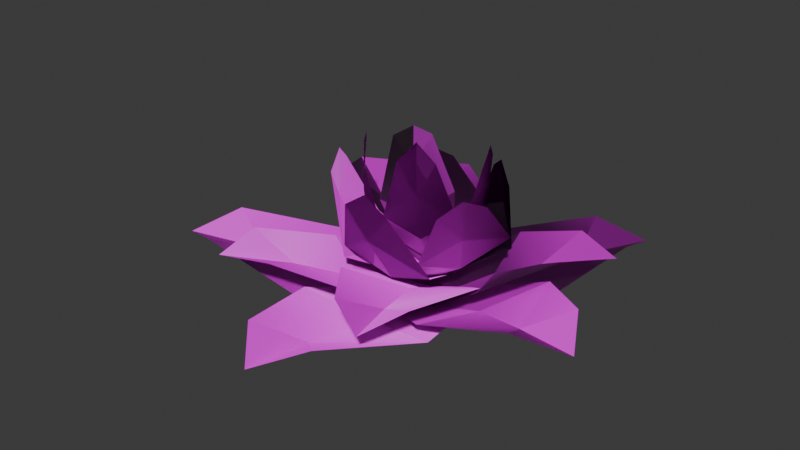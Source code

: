 # Source: SM_Env_Flower_03.blend  (saved by Blender 4.5.88; exported with 4.5.12 LTS)
import bpy
from mathutils import Matrix  # noqa: F401  (used for matrix-valued properties, if any)

bpy.ops.wm.read_factory_settings(use_empty=True)
scene = bpy.context.scene
scene.name = 'Scene'

# ---- collections
col_sm_env_flower_03 = bpy.data.collections.new('SM_Env_Flower_03'); scene.collection.children.link(col_sm_env_flower_03)

# ---- images (referenced by path relative to the original .blend; pixels are not part of the script)
import os
ASSET_DIR = os.environ.get("B2B_ASSET_DIR", "")  # directory of the original .blend (textures are referenced by path, not embedded)
HERE = os.path.dirname(os.path.abspath(__file__))  # packed textures are extracted next to this script under _unpacked/

def load_image(name, relpath, width, height, colorspace="sRGB"):
    """Load a texture the original file referenced (path relative to the .blend, or extracted next to this script)."""
    p = next((c for c in (os.path.join(HERE, relpath), os.path.join(ASSET_DIR, relpath)) if relpath and os.path.exists(c)), "")
    if p:
        img = bpy.data.images.load(p, check_existing=True)
        img.name = name
    else:  # same state as the original file: an image datablock whose file is absent (Cycles renders it pink)
        img = bpy.data.images.new(name, width, height)
        img.source = "FILE"
        img.filepath = "//" + (relpath or name)
    img.colorspace_settings.name = colorspace
    return img
img_file3514 = load_image('file3514', 'Bake_01_HandCut_07.png', 1024, 1024, 'sRGB')
img_file275 = load_image('file275', 'file275', 1024, 1024, 'Non-Color')

# ---- materials (node trees are filled in below, after node groups)
mat_leaf18 = bpy.data.materials.new('Leaf18')
mat_leaf18.diffuse_color = (1.0, 1.0, 1.0, 1.0)
mat_leaf18.roughness = 0.5528

# ---- material node trees
mat_leaf18.use_nodes = True; mat_leaf18.node_tree.nodes.clear()
_N = mat_leaf18.node_tree.nodes; _L = mat_leaf18.node_tree.links
n0 = _N.new('ShaderNodeBsdfPrincipled'); n0.name = 'Principled BSDF'; n0.location = (-200, 100)
n0.inputs[2].default_value = 0.5528
n0.inputs[27].default_value = (0.0, 0.0, 0.0, 1.0)
n0.inputs[28].default_value = 1.0
n1 = _N.new('ShaderNodeOutputMaterial'); n1.name = 'Material Output'; n1.location = (200, 100)
n2 = _N.new('ShaderNodeNormalMap'); n2.name = 'Normal Map'; n2.location = (-600, -600)
n2.label = 'Normal/Map'
n3 = _N.new('ShaderNodeTexImage'); n3.name = 'Image Texture'; n3.location = (-600, 300)
n3.image = img_file3514
n4 = _N.new('ShaderNodeTexImage'); n4.name = 'Image Texture.001'; n4.location = (-900, -1200)
n4.image = img_file275
_L.new(n0.outputs[0], n1.inputs[0])
_L.new(n2.outputs[0], n0.inputs[5])
_L.new(n3.outputs[0], n0.inputs[0])
_L.new(n4.outputs[0], n2.inputs[1])
n1.is_active_output = True

# ---- world
world_world = bpy.data.worlds.new('World'); scene.world = world_world
world_world.use_nodes = True; world_world.node_tree.nodes.clear()
_N = world_world.node_tree.nodes; _L = world_world.node_tree.links
n0 = _N.new('ShaderNodeOutputWorld'); n0.name = 'World Output'; n0.location = (200, 100)
n1 = _N.new('ShaderNodeBackground'); n1.name = 'Background'; n1.location = (-200, 100)
n1.inputs[0].default_value = (0.05088, 0.05088, 0.05088, 1.0)
_L.new(n1.outputs[0], n0.inputs[0])
n0.is_active_output = True
world_world.color = (0.05088, 0.05088, 0.05088)
world_world.sun_shadow_jitter_overblur = 0.0

# ---- meshes
me_mesh = bpy.data.meshes.new('Mesh')
me_mesh.from_pydata([(-0.0684, 0.05442, 0.02028), (-0.01109, -0.08667, 0.02028), (-0.3572, -0.1472, 0.06582), (3.617e-05, 3.723e-05, 1.776e-06), (-0.186, 0.04764, 0.04512), (-0.125, -0.05075, 0.02666), (-0.1001, -0.1638, 0.04512), (-0.3233, -0.07222, 0.08895), (-0.2468, -0.1022, 0.0544), (-0.2809, -0.1777, 0.08893), (0.00659, 0.07573, 0.0393), (-0.06205, -0.04406, 0.04104), (-0.2442, 0.125, 0.1319), (-0.0007053, -0.0001392, 0.01373), (-0.04678, 0.1418, 0.08795), (-0.0897, 0.0495, 0.06762), (-0.1464, -0.03315, 0.0907), (-0.17, 0.1419, 0.1404), (-0.1554, 0.0757, 0.1054), (-0.2204, 0.05346, 0.1417), (-0.07624, 0.01243, 0.0371), (0.03721, -0.06607, 0.04181), (-0.176, -0.2482, 0.1291), (0.0003911, 7.568e-05, 0.01377), (-0.1529, -0.03819, 0.08289), (-0.06256, -0.08797, 0.06473), (0.01383, -0.1534, 0.08933), (-0.1857, -0.1712, 0.1382), (-0.1202, -0.1594, 0.09768), (-0.1007, -0.2271, 0.1327), (0.01048, -0.08273, 0.02918), (0.05752, 0.06208, 0.02685), (0.3103, -0.1076, 0.09711), (2.882e-05, 4.272e-06, 1.11e-06), (0.0939, -0.1481, 0.07575), (0.1156, -0.03681, 0.0527), (0.1638, 0.06725, 0.0723), (0.2351, -0.1423, 0.1171), (0.2077, -0.07419, 0.07953), (0.2699, -0.03447, 0.1154), (0.04219, 0.07074, 0.03107), (-0.08696, -0.008815, 0.02027), (-0.1981, 0.2763, 0.08436), (1.506e-05, 4.517e-05, 6.66e-07), (0.01561, 0.1765, 0.07323), (-0.07065, 0.1049, 0.04471), (-0.1768, 0.05758, 0.05721), (-0.1222, 0.2567, 0.1084), (-0.1394, 0.1886, 0.06868), (-0.2178, 0.1968, 0.1003), (0.04783, -0.05548, 0.04383), (0.00614, 0.07612, 0.041), (0.261, 0.07385, 0.1407), (-0.000634, 0.0002808, 0.01372), (0.129, -0.06178, 0.09872), (0.09182, 0.03158, 0.07463), (0.06804, 0.1313, 0.09466), (0.2174, 0.008623, 0.148), (0.1612, 0.04515, 0.1092), (0.1869, 0.106, 0.146), (-0.07614, -0.04045, 0.02329), (0.07614, -0.04045, 0.02329), (-0.005103, -0.3651, 0.07522), (-3.052e-06, 3.479e-05, -2.66e-07), (-0.1138, -0.1484, 0.0562), (-0.0001037, -0.131, 0.03656), (0.1137, -0.1484, 0.0562), (-0.06284, -0.3029, 0.09482), (-0.005403, -0.2506, 0.05791), (0.05075, -0.3029, 0.09482), (-0.05107, -0.05339, 0.06097), (0.07534, -0.001638, 0.06063), (0.0973, -0.2708, 0.1188), (0.0001924, 0.0005658, 0.0334), (-0.05046, -0.1378, 0.1078), (0.03807, -0.09256, 0.08571), (0.1339, -0.06233, 0.108), (0.02835, -0.2351, 0.1309), (0.05917, -0.1724, 0.09811), (0.122, -0.1971, 0.1308), (0.08424, -0.01149, 0.02599), (-0.03834, 0.07858, 0.02024), (0.2009, 0.2823, 0.06284), (-5.803e-10, 2.25e-17, 2.98e-10), (0.177, 0.05432, 0.05987), (0.07578, 0.1066, 0.03606), (-0.006296, 0.1888, 0.05131), (0.2095, 0.2014, 0.08842), (0.1345, 0.1913, 0.05269), (0.1176, 0.2684, 0.08414), (-0.04683, 0.03731, 0.08094), (-0.007561, -0.05936, 0.08094), (-0.1339, -0.04492, 0.2345), (6.302e-05, 4.822e-05, 0.04827), (-0.1269, 0.03287, 0.1054), (-0.08496, -0.03456, 0.07542), (-0.06774, -0.1119, 0.1061), (-0.1506, -0.01228, 0.2058), (-0.1306, -0.05167, 0.1632), (-0.1168, -0.08212, 0.2142), (0.005527, 0.04447, 0.09976), (-0.03491, -0.02705, 0.1029), (-0.07553, 0.05214, 0.2537), (0.0002346, -0.0003162, 0.06076), (-0.01951, 0.08183, 0.1527), (-0.05017, 0.03017, 0.1225), (-0.07792, -0.02217, 0.1604), (-0.05884, 0.07504, 0.2373), (-0.0659, 0.03962, 0.194), (-0.09057, 0.02369, 0.2435), (-0.05389, 0.006311, 0.0938), (0.02377, -0.04753, 0.09877), (-0.05802, -0.07062, 0.2875), (-0.0003729, -0.0007953, 0.06077), (-0.1041, -0.02321, 0.1403), (-0.04745, -0.06375, 0.1098), (0.007619, -0.1056, 0.1437), (-0.08227, -0.04965, 0.2619), (-0.06371, -0.07234, 0.1995), (-0.03604, -0.1006, 0.2493), (0.007218, -0.05666, 0.0891), (0.03945, 0.04256, 0.08696), (0.09384, -0.05206, 0.2207), (5.798e-05, 2.564e-05, 0.04827), (0.0565, -0.101, 0.1308), (0.07315, -0.02566, 0.1004), (0.1089, 0.04552, 0.1326), (0.07454, -0.08413, 0.1998), (0.09107, -0.04632, 0.1592), (0.1054, -0.01283, 0.2023), (0.02895, 0.04849, 0.09083), (-0.05954, -0.006017, 0.08093), (-0.08768, 0.1143, 0.1959), (4.856e-05, 5.371e-05, 0.04827), (0.01272, 0.1179, 0.1294), (-0.04612, 0.06931, 0.09021), (-0.1195, 0.03777, 0.1139), (-0.05207, 0.1196, 0.1891), (-0.07622, 0.1001, 0.1421), (-0.1219, 0.08867, 0.1769), (0.03365, -0.03268, 0.1011), (0.004793, 0.04901, 0.09762), (0.07614, 0.03253, 0.2703), (0.0004977, 0.000622, 0.06073), (0.07956, -0.03542, 0.1565), (0.05838, 0.02409, 0.1207), (0.03784, 0.08438, 0.1498), (0.08599, 0.0001135, 0.2462), (0.07021, 0.02665, 0.1943), (0.06193, 0.05937, 0.2433), (-0.05213, -0.0277, 0.0837), (0.05221, -0.0277, 0.0837), (-0.01165, -0.1301, 0.2271), (3.615e-05, 4.639e-05, 0.04827), (-0.07822, -0.0992, 0.1171), (-0.0003292, -0.08775, 0.08681), (0.07771, -0.1, 0.1174), (-0.04915, -0.1275, 0.2011), (-0.008209, -0.1291, 0.1579), (0.0286, -0.1296, 0.2033), (-0.02711, -0.03426, 0.1129), (0.03849, -0.0005688, 0.121), (0.01342, -0.05119, 0.2842), (-0.001233, -0.001609, 0.0787), (-0.03014, -0.07028, 0.1655), (0.01807, -0.04586, 0.137), (0.06764, -0.02524, 0.1719), (-0.01, -0.06449, 0.2542), (0.01597, -0.05396, 0.2044), (0.03962, -0.04138, 0.2556), (0.05776, -0.007852, 0.08618), (-0.02623, 0.05386, 0.0809), (0.06241, 0.0805, 0.2285), (3.824e-05, 2.259e-05, 0.04827), (0.1186, 0.03317, 0.1234), (0.04939, 0.06907, 0.09141), (-0.006622, 0.1257, 0.1182), (0.09179, 0.05975, 0.202), (0.06385, 0.08772, 0.1597), (0.03069, 0.1083, 0.2024)], [], [(3, 0, 4, 5), (6, 1, 3, 5), (4, 7, 8, 5), (8, 9, 6, 5), (7, 2, 8), (9, 8, 2), (13, 10, 14, 15), (16, 11, 13, 15), (14, 17, 18, 15), (18, 19, 16, 15), (17, 12, 18), (19, 18, 12), (23, 20, 24, 25), (26, 21, 23, 25), (24, 27, 28, 25), (28, 29, 26, 25), (27, 22, 28), (29, 28, 22), (33, 30, 34, 35), (36, 31, 33, 35), (34, 37, 38, 35), (38, 39, 36, 35), (37, 32, 38), (39, 38, 32), (43, 40, 44, 45), (46, 41, 43, 45), (44, 47, 48, 45), (48, 49, 46, 45), (47, 42, 48), (49, 48, 42), (53, 50, 54, 55), (56, 51, 53, 55), (54, 57, 58, 55), (58, 59, 56, 55), (57, 52, 58), (59, 58, 52), (63, 60, 64, 65), (66, 61, 63, 65), (64, 67, 68, 65), (68, 69, 66, 65), (67, 62, 68), (69, 68, 62), (73, 70, 74, 75), (76, 71, 73, 75), (74, 77, 78, 75), (78, 79, 76, 75), (77, 72, 78), (79, 78, 72), (83, 80, 84, 85), (86, 81, 83, 85), (84, 87, 88, 85), (88, 89, 86, 85), (87, 82, 88), (89, 88, 82), (93, 90, 94, 95), (96, 91, 93, 95), (94, 97, 98, 95), (98, 99, 96, 95), (97, 92, 98), (99, 98, 92), (103, 100, 104, 105), (106, 101, 103, 105), (104, 107, 108, 105), (108, 109, 106, 105), (107, 102, 108), (109, 108, 102), (113, 110, 114, 115), (116, 111, 113, 115), (114, 117, 118, 115), (118, 119, 116, 115), (117, 112, 118), (119, 118, 112), (123, 120, 124, 125), (126, 121, 123, 125), (124, 127, 128, 125), (128, 129, 126, 125), (127, 122, 128), (129, 128, 122), (133, 130, 134, 135), (136, 131, 133, 135), (134, 137, 138, 135), (138, 139, 136, 135), (137, 132, 138), (139, 138, 132), (143, 140, 144, 145), (146, 141, 143, 145), (144, 147, 148, 145), (148, 149, 146, 145), (147, 142, 148), (149, 148, 142), (153, 150, 154, 155), (156, 151, 153, 155), (154, 157, 158, 155), (158, 159, 156, 155), (157, 152, 158), (159, 158, 152), (163, 160, 164, 165), (166, 161, 163, 165), (164, 167, 168, 165), (168, 169, 166, 165), (167, 162, 168), (169, 168, 162), (173, 170, 174, 175), (176, 171, 173, 175), (174, 177, 178, 175), (178, 179, 176, 175), (177, 172, 178), (179, 178, 172)])
me_mesh.polygons.foreach_set('use_smooth', [True] * 108)
_k = set([(0, 3), (0, 4), (1, 3), (1, 6), (2, 7), (2, 8), (2, 9), (3, 5), (4, 5), (4, 7), (5, 6), (5, 8), (6, 9), (7, 8), (8, 9), (10, 13), (10, 14), (11, 13), (11, 16), (12, 17), (12, 18), (12, 19), (13, 15), (14, 15), (14, 17), (15, 16), (15, 18), (16, 19), (17, 18), (18, 19), (20, 23), (20, 24), (21, 23), (21, 26), (22, 27), (22, 28), (22, 29), (23, 25), (24, 25), (24, 27), (25, 26), (25, 28), (26, 29), (27, 28), (28, 29), (30, 33), (30, 34), (31, 33), (31, 36), (32, 37), (32, 38), (32, 39), (33, 35), (34, 35), (34, 37), (35, 36), (35, 38), (36, 39), (37, 38), (38, 39), (40, 43), (40, 44), (41, 43), (41, 46), (42, 47), (42, 48), (42, 49), (43, 45), (44, 45), (44, 47), (45, 46), (45, 48), (46, 49), (47, 48), (48, 49), (50, 53), (50, 54), (51, 53), (51, 56), (52, 57), (52, 58), (52, 59), (53, 55), (54, 55), (54, 57), (55, 56), (55, 58), (56, 59), (57, 58), (58, 59), (60, 63), (60, 64), (61, 63), (61, 66), (62, 67), (62, 68), (62, 69), (63, 65), (64, 65), (64, 67), (65, 66), (65, 68), (66, 69), (67, 68), (68, 69), (70, 73), (70, 74), (71, 73), (71, 76), (72, 77), (72, 78), (72, 79), (73, 75), (74, 75), (74, 77), (75, 76), (75, 78), (76, 79), (77, 78), (78, 79), (80, 83), (80, 84), (81, 83), (81, 86), (82, 87), (82, 88), (82, 89), (83, 85), (84, 85), (84, 87), (85, 86), (85, 88), (86, 89), (87, 88), (88, 89), (90, 93), (90, 94), (91, 93), (91, 96), (92, 97), (92, 98), (92, 99), (93, 95), (94, 95), (94, 97), (95, 96), (95, 98), (96, 99), (97, 98), (98, 99), (100, 103), (100, 104), (101, 103), (101, 106), (102, 107), (102, 108), (102, 109), (103, 105), (104, 105), (104, 107), (105, 106), (105, 108), (106, 109), (107, 108), (108, 109), (110, 113), (110, 114), (111, 113), (111, 116), (112, 117), (112, 118), (112, 119), (113, 115), (114, 115), (114, 117), (115, 116), (115, 118), (116, 119), (117, 118), (118, 119), (120, 123), (120, 124), (121, 123), (121, 126), (122, 127), (122, 128), (122, 129), (123, 125), (124, 125), (124, 127), (125, 126), (125, 128), (126, 129), (127, 128), (128, 129), (130, 133), (130, 134), (131, 133), (131, 136), (132, 137), (132, 138), (132, 139), (133, 135), (134, 135), (134, 137), (135, 136), (135, 138), (136, 139), (137, 138), (138, 139), (140, 143), (140, 144), (141, 143), (141, 146), (142, 147), (142, 148), (142, 149), (143, 145), (144, 145), (144, 147), (145, 146), (145, 148), (146, 149), (147, 148), (148, 149), (150, 153), (150, 154), (151, 153), (151, 156), (152, 157), (152, 158), (152, 159), (153, 155), (154, 155), (154, 157), (155, 156), (155, 158), (156, 159), (157, 158), (158, 159), (160, 163), (160, 164), (161, 163), (161, 166), (162, 167), (162, 168), (162, 169), (163, 165), (164, 165), (164, 167), (165, 166), (165, 168), (166, 169), (167, 168), (168, 169), (170, 173), (170, 174), (171, 173), (171, 176), (172, 177), (172, 178), (172, 179), (173, 175), (174, 175), (174, 177), (175, 176), (175, 178), (176, 179), (177, 178), (178, 179)])
me_mesh.attributes.new('sharp_edge', 'BOOLEAN', 'EDGE').data.foreach_set('value', [ (min(e.vertices), max(e.vertices)) in _k for e in me_mesh.edges])
_uv = me_mesh.uv_layers.new(name='map1')
_uv.uv.foreach_set('vector', [0.5, 0.9544, 0.4168, 0.902, 0.3598, 0.6791, 0.5, 0.753, 0.6402, 0.6791, 0.5832, 0.902, 0.5, 0.9544, 0.5, 0.753, 0.3598, 0.6791, 0.3811, 0.1883, 0.5, 0.1804, 0.5, 0.753, 0.5, 0.1804, 0.6189, 0.1883, 0.6402, 0.6791, 0.5, 0.753, 0.3811, 0.1883, 0.5, 0.02676, 0.5, 0.1804, 0.6189, 0.1883, 0.5, 0.1804, 0.5, 0.02676, 0.5, 0.9544, 0.4168, 0.902, 0.3598, 0.6791, 0.5, 0.753, 0.6402, 0.6791, 0.5832, 0.902, 0.5, 0.9544, 0.5, 0.753, 0.3598, 0.6791, 0.3811, 0.1883, 0.5, 0.1804, 0.5, 0.753, 0.5, 0.1804, 0.6189, 0.1883, 0.6402, 0.6791, 0.5, 0.753, 0.3811, 0.1883, 0.5, 0.02676, 0.5, 0.1804, 0.6189, 0.1883, 0.5, 0.1804, 0.5, 0.02676, 0.5, 0.9544, 0.4168, 0.902, 0.3598, 0.6791, 0.5, 0.753, 0.6402, 0.6791, 0.5832, 0.902, 0.5, 0.9544, 0.5, 0.753, 0.3598, 0.6791, 0.3811, 0.1883, 0.5, 0.1804, 0.5, 0.753, 0.5, 0.1804, 0.6189, 0.1883, 0.6402, 0.6791, 0.5, 0.753, 0.3811, 0.1883, 0.5, 0.02676, 0.5, 0.1804, 0.6189, 0.1883, 0.5, 0.1804, 0.5, 0.02676, 0.5, 0.9544, 0.4168, 0.902, 0.3598, 0.6791, 0.5, 0.753, 0.6402, 0.6791, 0.5832, 0.902, 0.5, 0.9544, 0.5, 0.753, 0.3598, 0.6791, 0.3811, 0.1883, 0.5, 0.1804, 0.5, 0.753, 0.5, 0.1804, 0.6189, 0.1883, 0.6402, 0.6791, 0.5, 0.753, 0.3811, 0.1883, 0.5, 0.02676, 0.5, 0.1804, 0.6189, 0.1883, 0.5, 0.1804, 0.5, 0.02676, 0.5, 0.9544, 0.4168, 0.902, 0.3598, 0.6791, 0.5, 0.753, 0.6402, 0.6791, 0.5832, 0.902, 0.5, 0.9544, 0.5, 0.753, 0.3598, 0.6791, 0.3811, 0.1883, 0.5, 0.1804, 0.5, 0.753, 0.5, 0.1804, 0.6189, 0.1883, 0.6402, 0.6791, 0.5, 0.753, 0.3811, 0.1883, 0.5, 0.02676, 0.5, 0.1804, 0.6189, 0.1883, 0.5, 0.1804, 0.5, 0.02676, 0.5, 0.9544, 0.4168, 0.902, 0.3598, 0.6791, 0.5, 0.753, 0.6402, 0.6791, 0.5832, 0.902, 0.5, 0.9544, 0.5, 0.753, 0.3598, 0.6791, 0.3811, 0.1883, 0.5, 0.1804, 0.5, 0.753, 0.5, 0.1804, 0.6189, 0.1883, 0.6402, 0.6791, 0.5, 0.753, 0.3811, 0.1883, 0.5, 0.02676, 0.5, 0.1804, 0.6189, 0.1883, 0.5, 0.1804, 0.5, 0.02676, 0.5, 0.9544, 0.4168, 0.902, 0.3598, 0.6791, 0.5, 0.753, 0.6402, 0.6791, 0.5832, 0.902, 0.5, 0.9544, 0.5, 0.753, 0.3598, 0.6791, 0.3811, 0.1883, 0.5, 0.1804, 0.5, 0.753, 0.5, 0.1804, 0.6189, 0.1883, 0.6402, 0.6791, 0.5, 0.753, 0.3811, 0.1883, 0.5, 0.02676, 0.5, 0.1804, 0.6189, 0.1883, 0.5, 0.1804, 0.5, 0.02676, 0.5, 0.9544, 0.4168, 0.902, 0.3598, 0.6791, 0.5, 0.753, 0.6402, 0.6791, 0.5832, 0.902, 0.5, 0.9544, 0.5, 0.753, 0.3598, 0.6791, 0.3811, 0.1883, 0.5, 0.1804, 0.5, 0.753, 0.5, 0.1804, 0.6189, 0.1883, 0.6402, 0.6791, 0.5, 0.753, 0.3811, 0.1883, 0.5, 0.02676, 0.5, 0.1804, 0.6189, 0.1883, 0.5, 0.1804, 0.5, 0.02676, 0.5, 0.9544, 0.4168, 0.902, 0.3598, 0.6791, 0.5, 0.753, 0.6402, 0.6791, 0.5832, 0.902, 0.5, 0.9544, 0.5, 0.753, 0.3598, 0.6791, 0.3811, 0.1883, 0.5, 0.1804, 0.5, 0.753, 0.5, 0.1804, 0.6189, 0.1883, 0.6402, 0.6791, 0.5, 0.753, 0.3811, 0.1883, 0.5, 0.02676, 0.5, 0.1804, 0.6189, 0.1883, 0.5, 0.1804, 0.5, 0.02676, 0.5, 0.9544, 0.4168, 0.902, 0.3598, 0.6791, 0.5, 0.753, 0.6402, 0.6791, 0.5832, 0.902, 0.5, 0.9544, 0.5, 0.753, 0.3598, 0.6791, 0.3811, 0.1883, 0.5, 0.1804, 0.5, 0.753, 0.5, 0.1804, 0.6189, 0.1883, 0.6402, 0.6791, 0.5, 0.753, 0.3811, 0.1883, 0.5, 0.02676, 0.5, 0.1804, 0.6189, 0.1883, 0.5, 0.1804, 0.5, 0.02676, 0.5, 0.9544, 0.4168, 0.902, 0.3598, 0.6791, 0.5, 0.753, 0.6402, 0.6791, 0.5832, 0.902, 0.5, 0.9544, 0.5, 0.753, 0.3598, 0.6791, 0.3811, 0.1883, 0.5, 0.1804, 0.5, 0.753, 0.5, 0.1804, 0.6189, 0.1883, 0.6402, 0.6791, 0.5, 0.753, 0.3811, 0.1883, 0.5, 0.02676, 0.5, 0.1804, 0.6189, 0.1883, 0.5, 0.1804, 0.5, 0.02676, 0.5, 0.9544, 0.4168, 0.902, 0.3598, 0.6791, 0.5, 0.753, 0.6402, 0.6791, 0.5832, 0.902, 0.5, 0.9544, 0.5, 0.753, 0.3598, 0.6791, 0.3811, 0.1883, 0.5, 0.1804, 0.5, 0.753, 0.5, 0.1804, 0.6189, 0.1883, 0.6402, 0.6791, 0.5, 0.753, 0.3811, 0.1883, 0.5, 0.02676, 0.5, 0.1804, 0.6189, 0.1883, 0.5, 0.1804, 0.5, 0.02676, 0.5, 0.9544, 0.4168, 0.902, 0.3598, 0.6791, 0.5, 0.753, 0.6402, 0.6791, 0.5832, 0.902, 0.5, 0.9544, 0.5, 0.753, 0.3598, 0.6791, 0.3811, 0.1883, 0.5, 0.1804, 0.5, 0.753, 0.5, 0.1804, 0.6189, 0.1883, 0.6402, 0.6791, 0.5, 0.753, 0.3811, 0.1883, 0.5, 0.02676, 0.5, 0.1804, 0.6189, 0.1883, 0.5, 0.1804, 0.5, 0.02676, 0.5, 0.9544, 0.4168, 0.902, 0.3598, 0.6791, 0.5, 0.753, 0.6402, 0.6791, 0.5832, 0.902, 0.5, 0.9544, 0.5, 0.753, 0.3598, 0.6791, 0.3811, 0.1883, 0.5, 0.1804, 0.5, 0.753, 0.5, 0.1804, 0.6189, 0.1883, 0.6402, 0.6791, 0.5, 0.753, 0.3811, 0.1883, 0.5, 0.02676, 0.5, 0.1804, 0.6189, 0.1883, 0.5, 0.1804, 0.5, 0.02676, 0.5, 0.9544, 0.4168, 0.902, 0.3598, 0.6791, 0.5, 0.753, 0.6402, 0.6791, 0.5832, 0.902, 0.5, 0.9544, 0.5, 0.753, 0.3598, 0.6791, 0.3811, 0.1883, 0.5, 0.1804, 0.5, 0.753, 0.5, 0.1804, 0.6189, 0.1883, 0.6402, 0.6791, 0.5, 0.753, 0.3811, 0.1883, 0.5, 0.02676, 0.5, 0.1804, 0.6189, 0.1883, 0.5, 0.1804, 0.5, 0.02676, 0.5, 0.9544, 0.4168, 0.902, 0.3598, 0.6791, 0.5, 0.753, 0.6402, 0.6791, 0.5832, 0.902, 0.5, 0.9544, 0.5, 0.753, 0.3598, 0.6791, 0.3811, 0.1883, 0.5, 0.1804, 0.5, 0.753, 0.5, 0.1804, 0.6189, 0.1883, 0.6402, 0.6791, 0.5, 0.753, 0.3811, 0.1883, 0.5, 0.02676, 0.5, 0.1804, 0.6189, 0.1883, 0.5, 0.1804, 0.5, 0.02676, 0.5, 0.9544, 0.4168, 0.902, 0.3598, 0.6791, 0.5, 0.753, 0.6402, 0.6791, 0.5832, 0.902, 0.5, 0.9544, 0.5, 0.753, 0.3598, 0.6791, 0.3811, 0.1883, 0.5, 0.1804, 0.5, 0.753, 0.5, 0.1804, 0.6189, 0.1883, 0.6402, 0.6791, 0.5, 0.753, 0.3811, 0.1883, 0.5, 0.02676, 0.5, 0.1804, 0.6189, 0.1883, 0.5, 0.1804, 0.5, 0.02676, 0.5, 0.9544, 0.4168, 0.902, 0.3598, 0.6791, 0.5, 0.753, 0.6402, 0.6791, 0.5832, 0.902, 0.5, 0.9544, 0.5, 0.753, 0.3598, 0.6791, 0.3811, 0.1883, 0.5, 0.1804, 0.5, 0.753, 0.5, 0.1804, 0.6189, 0.1883, 0.6402, 0.6791, 0.5, 0.753, 0.3811, 0.1883, 0.5, 0.02676, 0.5, 0.1804, 0.6189, 0.1883, 0.5, 0.1804, 0.5, 0.02676])
_ca = me_mesh.color_attributes.new('red', 'BYTE_COLOR', 'CORNER')
_ca.data.foreach_set('color', [0.0, 0.0, 1.0, 1.0, 0.0006071, 0.0, 1.0, 1.0, 0.001518, 0.01229, 1.0, 1.0, 0.0009106, 0.0185, 1.0, 1.0, 0.001518, 0.01229, 1.0, 1.0, 0.0006071, 0.0, 1.0, 1.0, 0.0, 0.0, 1.0, 1.0, 0.0009106, 0.0185, 1.0, 1.0, 0.001518, 0.01229, 1.0, 1.0, 0.002732, 0.1274, 1.0, 1.0, 0.001518, 0.5972, 1.0, 1.0, 0.0009106, 0.0185, 1.0, 1.0, 0.001518, 0.5972, 1.0, 1.0, 0.002732, 0.1274, 1.0, 1.0, 0.001518, 0.01229, 1.0, 1.0, 0.0009106, 0.0185, 1.0, 1.0, 0.002732, 0.1274, 1.0, 1.0, 0.002125, 0.2016, 1.0, 1.0, 0.001518, 0.5972, 1.0, 1.0, 0.002732, 0.1274, 1.0, 1.0, 0.001518, 0.5972, 1.0, 1.0, 0.002125, 0.2016, 1.0, 1.0, 0.0003035, 0.0, 1.0, 1.0, 0.001214, 0.0, 1.0, 1.0, 0.002732, 0.01229, 1.0, 1.0, 0.002125, 0.0185, 1.0, 1.0, 0.002732, 0.01229, 1.0, 1.0, 0.001214, 0.0, 1.0, 1.0, 0.0003035, 0.0, 1.0, 1.0, 0.002125, 0.0185, 1.0, 1.0, 0.002732, 0.01229, 1.0, 1.0, 0.004391, 0.1274, 1.0, 1.0, 0.003347, 0.5972, 1.0, 1.0, 0.002125, 0.0185, 1.0, 1.0, 0.003347, 0.5972, 1.0, 1.0, 0.004391, 0.1274, 1.0, 1.0, 0.002732, 0.01229, 1.0, 1.0, 0.002125, 0.0185, 1.0, 1.0, 0.004391, 0.1274, 1.0, 1.0, 0.004025, 0.2016, 1.0, 1.0, 0.003347, 0.5972, 1.0, 1.0, 0.004391, 0.1274, 1.0, 1.0, 0.003347, 0.5972, 1.0, 1.0, 0.004025, 0.2016, 1.0, 1.0, 0.0003035, 0.0, 1.0, 1.0, 0.001214, 0.0, 1.0, 1.0, 0.002428, 0.01229, 1.0, 1.0, 0.001821, 0.0185, 1.0, 1.0, 0.002732, 0.01229, 1.0, 1.0, 0.001214, 0.0, 1.0, 1.0, 0.0003035, 0.0, 1.0, 1.0, 0.001821, 0.0185, 1.0, 1.0, 0.002428, 0.01229, 1.0, 1.0, 0.004391, 0.1274, 1.0, 1.0, 0.003035, 0.5972, 1.0, 1.0, 0.001821, 0.0185, 1.0, 1.0, 0.003035, 0.5972, 1.0, 1.0, 0.004025, 0.1274, 1.0, 1.0, 0.002732, 0.01229, 1.0, 1.0, 0.001821, 0.0185, 1.0, 1.0, 0.004391, 0.1274, 1.0, 1.0, 0.004025, 0.2016, 1.0, 1.0, 0.003035, 0.5972, 1.0, 1.0, 0.004025, 0.1274, 1.0, 1.0, 0.003035, 0.5972, 1.0, 1.0, 0.004025, 0.2016, 1.0, 1.0, 0.0, 0.0, 1.0, 1.0, 0.0009106, 0.0, 1.0, 1.0, 0.002428, 0.01229, 1.0, 1.0, 0.001518, 0.0185, 1.0, 1.0, 0.002125, 0.01229, 1.0, 1.0, 0.0009106, 0.0, 1.0, 1.0, 0.0, 0.0, 1.0, 1.0, 0.001518, 0.0185, 1.0, 1.0, 0.002428, 0.01229, 1.0, 1.0, 0.003677, 0.1274, 1.0, 1.0, 0.002428, 0.5972, 1.0, 1.0, 0.001518, 0.0185, 1.0, 1.0, 0.002428, 0.5972, 1.0, 1.0, 0.003677, 0.1274, 1.0, 1.0, 0.002125, 0.01229, 1.0, 1.0, 0.001518, 0.0185, 1.0, 1.0, 0.003677, 0.1274, 1.0, 1.0, 0.003035, 0.2016, 1.0, 1.0, 0.002428, 0.5972, 1.0, 1.0, 0.003677, 0.1274, 1.0, 1.0, 0.002428, 0.5972, 1.0, 1.0, 0.003035, 0.2016, 1.0, 1.0, 0.0, 0.0, 1.0, 1.0, 0.0009106, 0.0, 1.0, 1.0, 0.002125, 0.01229, 1.0, 1.0, 0.001214, 0.0185, 1.0, 1.0, 0.001821, 0.01229, 1.0, 1.0, 0.0006071, 0.0, 1.0, 1.0, 0.0, 0.0, 1.0, 1.0, 0.001214, 0.0185, 1.0, 1.0, 0.002125, 0.01229, 1.0, 1.0, 0.003347, 0.1274, 1.0, 1.0, 0.002125, 0.5972, 1.0, 1.0, 0.001214, 0.0185, 1.0, 1.0, 0.002125, 0.5972, 1.0, 1.0, 0.003035, 0.1274, 1.0, 1.0, 0.001821, 0.01229, 1.0, 1.0, 0.001214, 0.0185, 1.0, 1.0, 0.003347, 0.1274, 1.0, 1.0, 0.002428, 0.2016, 1.0, 1.0, 0.002125, 0.5972, 1.0, 1.0, 0.003035, 0.1274, 1.0, 1.0, 0.002125, 0.5972, 1.0, 1.0, 0.002428, 0.2016, 1.0, 1.0, 0.0003035, 0.0, 1.0, 1.0, 0.001214, 0.0, 1.0, 1.0, 0.003035, 0.01229, 1.0, 1.0, 0.002125, 0.0185, 1.0, 1.0, 0.002732, 0.01229, 1.0, 1.0, 0.001214, 0.0, 1.0, 1.0, 0.0003035, 0.0, 1.0, 1.0, 0.002125, 0.0185, 1.0, 1.0, 0.003035, 0.01229, 1.0, 1.0, 0.004777, 0.1274, 1.0, 1.0, 0.003347, 0.5972, 1.0, 1.0, 0.002125, 0.0185, 1.0, 1.0, 0.003347, 0.5972, 1.0, 1.0, 0.004777, 0.1274, 1.0, 1.0, 0.002732, 0.01229, 1.0, 1.0, 0.002125, 0.0185, 1.0, 1.0, 0.004777, 0.1274, 1.0, 1.0, 0.004391, 0.2016, 1.0, 1.0, 0.003347, 0.5972, 1.0, 1.0, 0.004777, 0.1274, 1.0, 1.0, 0.003347, 0.5972, 1.0, 1.0, 0.004391, 0.2016, 1.0, 1.0, 0.0, 0.0, 1.0, 1.0, 0.0006071, 0.0, 1.0, 1.0, 0.001821, 0.01229, 1.0, 1.0, 0.001214, 0.0185, 1.0, 1.0, 0.001821, 0.01229, 1.0, 1.0, 0.0006071, 0.0, 1.0, 1.0, 0.0, 0.0, 1.0, 1.0, 0.001214, 0.0185, 1.0, 1.0, 0.001821, 0.01229, 1.0, 1.0, 0.002732, 0.1274, 1.0, 1.0, 0.001821, 0.5972, 1.0, 1.0, 0.001214, 0.0185, 1.0, 1.0, 0.001821, 0.5972, 1.0, 1.0, 0.002732, 0.1274, 1.0, 1.0, 0.001821, 0.01229, 1.0, 1.0, 0.001214, 0.0185, 1.0, 1.0, 0.002732, 0.1274, 1.0, 1.0, 0.002428, 0.2016, 1.0, 1.0, 0.001821, 0.5972, 1.0, 1.0, 0.002732, 0.1274, 1.0, 1.0, 0.001821, 0.5972, 1.0, 1.0, 0.002428, 0.2016, 1.0, 1.0, 0.0009106, 0.0, 1.0, 1.0, 0.001821, 0.0, 1.0, 1.0, 0.003347, 0.01229, 1.0, 1.0, 0.002732, 0.0185, 1.0, 1.0, 0.003347, 0.01229, 1.0, 1.0, 0.001821, 0.0, 1.0, 1.0, 0.0009106, 0.0, 1.0, 1.0, 0.002732, 0.0185, 1.0, 1.0, 0.003347, 0.01229, 1.0, 1.0, 0.004025, 0.1274, 1.0, 1.0, 0.003035, 0.5972, 1.0, 1.0, 0.002732, 0.0185, 1.0, 1.0, 0.003035, 0.5972, 1.0, 1.0, 0.004025, 0.1274, 1.0, 1.0, 0.003347, 0.01229, 1.0, 1.0, 0.002732, 0.0185, 1.0, 1.0, 0.004025, 0.1274, 1.0, 1.0, 0.003677, 0.2016, 1.0, 1.0, 0.003035, 0.5972, 1.0, 1.0, 0.004025, 0.1274, 1.0, 1.0, 0.003035, 0.5972, 1.0, 1.0, 0.003677, 0.2016, 1.0, 1.0, 0.0, 0.0, 1.0, 1.0, 0.0009106, 0.0, 1.0, 1.0, 0.001821, 0.01229, 1.0, 1.0, 0.001214, 0.0185, 1.0, 1.0, 0.001518, 0.01229, 1.0, 1.0, 0.0006071, 0.0, 1.0, 1.0, 0.0, 0.0, 1.0, 1.0, 0.001214, 0.0185, 1.0, 1.0, 0.001821, 0.01229, 1.0, 1.0, 0.002732, 0.1274, 1.0, 1.0, 0.001518, 0.5972, 1.0, 1.0, 0.001214, 0.0185, 1.0, 1.0, 0.001518, 0.5972, 1.0, 1.0, 0.002428, 0.1274, 1.0, 1.0, 0.001518, 0.01229, 1.0, 1.0, 0.001214, 0.0185, 1.0, 1.0, 0.002732, 0.1274, 1.0, 1.0, 0.001821, 0.2016, 1.0, 1.0, 0.001518, 0.5972, 1.0, 1.0, 0.002428, 0.1274, 1.0, 1.0, 0.001518, 0.5972, 1.0, 1.0, 0.001821, 0.2016, 1.0, 1.0, 0.001518, 0.0, 1.0, 1.0, 0.002428, 0.0, 1.0, 1.0, 0.003347, 0.01229, 1.0, 1.0, 0.002428, 0.0185, 1.0, 1.0, 0.003347, 0.01229, 1.0, 1.0, 0.002428, 0.0, 1.0, 1.0, 0.001518, 0.0, 1.0, 1.0, 0.002428, 0.0185, 1.0, 1.0, 0.003347, 0.01229, 1.0, 1.0, 0.007499, 0.1274, 1.0, 1.0, 0.005182, 0.5972, 1.0, 1.0, 0.002428, 0.0185, 1.0, 1.0, 0.005182, 0.5972, 1.0, 1.0, 0.007499, 0.1274, 1.0, 1.0, 0.003347, 0.01229, 1.0, 1.0, 0.002428, 0.0185, 1.0, 1.0, 0.007499, 0.1274, 1.0, 1.0, 0.008568, 0.2016, 1.0, 1.0, 0.005182, 0.5972, 1.0, 1.0, 0.007499, 0.1274, 1.0, 1.0, 0.005182, 0.5972, 1.0, 1.0, 0.008568, 0.2016, 1.0, 1.0, 0.001821, 0.0, 1.0, 1.0, 0.003035, 0.0, 1.0, 1.0, 0.004777, 0.01229, 1.0, 1.0, 0.003677, 0.0185, 1.0, 1.0, 0.005182, 0.01229, 1.0, 1.0, 0.003035, 0.0, 1.0, 1.0, 0.001821, 0.0, 1.0, 1.0, 0.003677, 0.0185, 1.0, 1.0, 0.004777, 0.01229, 1.0, 1.0, 0.009134, 0.1274, 1.0, 1.0, 0.006512, 0.5972, 1.0, 1.0, 0.003677, 0.0185, 1.0, 1.0, 0.006512, 0.5972, 1.0, 1.0, 0.009134, 0.1274, 1.0, 1.0, 0.005182, 0.01229, 1.0, 1.0, 0.003677, 0.0185, 1.0, 1.0, 0.009134, 0.1274, 1.0, 1.0, 0.009721, 0.2016, 1.0, 1.0, 0.006512, 0.5972, 1.0, 1.0, 0.009134, 0.1274, 1.0, 1.0, 0.006512, 0.5972, 1.0, 1.0, 0.009721, 0.2016, 1.0, 1.0, 0.001821, 0.0, 1.0, 1.0, 0.002732, 0.0, 1.0, 1.0, 0.004391, 0.01229, 1.0, 1.0, 0.003347, 0.0185, 1.0, 1.0, 0.004391, 0.01229, 1.0, 1.0, 0.003035, 0.0, 1.0, 1.0, 0.001821, 0.0, 1.0, 1.0, 0.003347, 0.0185, 1.0, 1.0, 0.004391, 0.01229, 1.0, 1.0, 0.01033, 0.1274, 1.0, 1.0, 0.006995, 0.5972, 1.0, 1.0, 0.003347, 0.0185, 1.0, 1.0, 0.006995, 0.5972, 1.0, 1.0, 0.009721, 0.1274, 1.0, 1.0, 0.004391, 0.01229, 1.0, 1.0, 0.003347, 0.0185, 1.0, 1.0, 0.01033, 0.1274, 1.0, 1.0, 0.01229, 0.2016, 1.0, 1.0, 0.006995, 0.5972, 1.0, 1.0, 0.009721, 0.1274, 1.0, 1.0, 0.006995, 0.5972, 1.0, 1.0, 0.01229, 0.2016, 1.0, 1.0, 0.001518, 0.0, 1.0, 1.0, 0.002732, 0.0, 1.0, 1.0, 0.004025, 0.01229, 1.0, 1.0, 0.003035, 0.0185, 1.0, 1.0, 0.004025, 0.01229, 1.0, 1.0, 0.002732, 0.0, 1.0, 1.0, 0.001518, 0.0, 1.0, 1.0, 0.003035, 0.0185, 1.0, 1.0, 0.004025, 0.01229, 1.0, 1.0, 0.006995, 0.1274, 1.0, 1.0, 0.005182, 0.5972, 1.0, 1.0, 0.003035, 0.0185, 1.0, 1.0, 0.005182, 0.5972, 1.0, 1.0, 0.006995, 0.1274, 1.0, 1.0, 0.004025, 0.01229, 1.0, 1.0, 0.003035, 0.0185, 1.0, 1.0, 0.006995, 0.1274, 1.0, 1.0, 0.008023, 0.2016, 1.0, 1.0, 0.005182, 0.5972, 1.0, 1.0, 0.006995, 0.1274, 1.0, 1.0, 0.005182, 0.5972, 1.0, 1.0, 0.008023, 0.2016, 1.0, 1.0, 0.001518, 0.0, 1.0, 1.0, 0.002732, 0.0, 1.0, 1.0, 0.004025, 0.01229, 1.0, 1.0, 0.002732, 0.0185, 1.0, 1.0, 0.003347, 0.01229, 1.0, 1.0, 0.002428, 0.0, 1.0, 1.0, 0.001518, 0.0, 1.0, 1.0, 0.002732, 0.0185, 1.0, 1.0, 0.004025, 0.01229, 1.0, 1.0, 0.006512, 0.1274, 1.0, 1.0, 0.004391, 0.5972, 1.0, 1.0, 0.002732, 0.0185, 1.0, 1.0, 0.004391, 0.5972, 1.0, 1.0, 0.006049, 0.1274, 1.0, 1.0, 0.003347, 0.01229, 1.0, 1.0, 0.002732, 0.0185, 1.0, 1.0, 0.006512, 0.1274, 1.0, 1.0, 0.006995, 0.2016, 1.0, 1.0, 0.004391, 0.5972, 1.0, 1.0, 0.006049, 0.1274, 1.0, 1.0, 0.004391, 0.5972, 1.0, 1.0, 0.006995, 0.2016, 1.0, 1.0, 0.001821, 0.0, 1.0, 1.0, 0.003035, 0.0, 1.0, 1.0, 0.005182, 0.01229, 1.0, 1.0, 0.003677, 0.0185, 1.0, 1.0, 0.004777, 0.01229, 1.0, 1.0, 0.003035, 0.0, 1.0, 1.0, 0.001821, 0.0, 1.0, 1.0, 0.003677, 0.0185, 1.0, 1.0, 0.005182, 0.01229, 1.0, 1.0, 0.009721, 0.1274, 1.0, 1.0, 0.006512, 0.5972, 1.0, 1.0, 0.003677, 0.0185, 1.0, 1.0, 0.006512, 0.5972, 1.0, 1.0, 0.009134, 0.1274, 1.0, 1.0, 0.004777, 0.01229, 1.0, 1.0, 0.003677, 0.0185, 1.0, 1.0, 0.009721, 0.1274, 1.0, 1.0, 0.01096, 0.2016, 1.0, 1.0, 0.006512, 0.5972, 1.0, 1.0, 0.009134, 0.1274, 1.0, 1.0, 0.006512, 0.5972, 1.0, 1.0, 0.01096, 0.2016, 1.0, 1.0, 0.001518, 0.0, 1.0, 1.0, 0.002428, 0.0, 1.0, 1.0, 0.003677, 0.01229, 1.0, 1.0, 0.002732, 0.0185, 1.0, 1.0, 0.003677, 0.01229, 1.0, 1.0, 0.002428, 0.0, 1.0, 1.0, 0.001518, 0.0, 1.0, 1.0, 0.002732, 0.0185, 1.0, 1.0, 0.003677, 0.01229, 1.0, 1.0, 0.006995, 0.1274, 1.0, 1.0, 0.005182, 0.5972, 1.0, 1.0, 0.002732, 0.0185, 1.0, 1.0, 0.005182, 0.5972, 1.0, 1.0, 0.006995, 0.1274, 1.0, 1.0, 0.003677, 0.01229, 1.0, 1.0, 0.002732, 0.0185, 1.0, 1.0, 0.006995, 0.1274, 1.0, 1.0, 0.008568, 0.2016, 1.0, 1.0, 0.005182, 0.5972, 1.0, 1.0, 0.006995, 0.1274, 1.0, 1.0, 0.005182, 0.5972, 1.0, 1.0, 0.008568, 0.2016, 1.0, 1.0, 0.002428, 0.0, 1.0, 1.0, 0.003347, 0.0, 1.0, 1.0, 0.005605, 0.01229, 1.0, 1.0, 0.004391, 0.0185, 1.0, 1.0, 0.005605, 0.01229, 1.0, 1.0, 0.003677, 0.0, 1.0, 1.0, 0.002428, 0.0, 1.0, 1.0, 0.004391, 0.0185, 1.0, 1.0, 0.005605, 0.01229, 1.0, 1.0, 0.009721, 0.1274, 1.0, 1.0, 0.006995, 0.5972, 1.0, 1.0, 0.004391, 0.0185, 1.0, 1.0, 0.006995, 0.5972, 1.0, 1.0, 0.01033, 0.1274, 1.0, 1.0, 0.005605, 0.01229, 1.0, 1.0, 0.004391, 0.0185, 1.0, 1.0, 0.009721, 0.1274, 1.0, 1.0, 0.01161, 0.2016, 1.0, 1.0, 0.006995, 0.5972, 1.0, 1.0, 0.01033, 0.1274, 1.0, 1.0, 0.006995, 0.5972, 1.0, 1.0, 0.01161, 0.2016, 1.0, 1.0, 0.001518, 0.0, 1.0, 1.0, 0.002732, 0.0, 1.0, 1.0, 0.003677, 0.01229, 1.0, 1.0, 0.002732, 0.0185, 1.0, 1.0, 0.003677, 0.01229, 1.0, 1.0, 0.002428, 0.0, 1.0, 1.0, 0.001518, 0.0, 1.0, 1.0, 0.002732, 0.0185, 1.0, 1.0, 0.003677, 0.01229, 1.0, 1.0, 0.006995, 0.1274, 1.0, 1.0, 0.005182, 0.5972, 1.0, 1.0, 0.002732, 0.0185, 1.0, 1.0, 0.005182, 0.5972, 1.0, 1.0, 0.006995, 0.1274, 1.0, 1.0, 0.003677, 0.01229, 1.0, 1.0, 0.002732, 0.0185, 1.0, 1.0, 0.006995, 0.1274, 1.0, 1.0, 0.008568, 0.2016, 1.0, 1.0, 0.005182, 0.5972, 1.0, 1.0, 0.006995, 0.1274, 1.0, 1.0, 0.005182, 0.5972, 1.0, 1.0, 0.008568, 0.2016, 1.0, 1.0])
me_mesh.materials.append(mat_leaf18)
me_mesh.update()
me_mesh.normals_split_custom_set([tuple(v) for v in zip(*[iter([0.00547, 0.005404, 1.0, -0.01451, 0.01264, 0.9998, -0.03241, 0.007549, 0.9994, -0.02352, -0.01026, 0.9997, -0.01686, -0.02867, 0.9994, -0.002637, -0.01909, 0.9998, 0.005434, 0.00543, 1.0, -0.02356, -0.01022, 0.9997, -0.03237, 0.007578, 0.9994, -0.0507, -0.01088, 0.9987, -0.03983, -0.01714, 0.9991, -0.02351, -0.01028, 0.9997, -0.03984, -0.01712, 0.9991, -0.0443, -0.02725, 0.9986, -0.01684, -0.02868, 0.9994, -0.02352, -0.01021, 0.9997, -0.05072, -0.01088, 0.9987, -0.05471, -0.0232, 0.9982, -0.03987, -0.01715, 0.9991, -0.04432, -0.02724, 0.9986, -0.03989, -0.01715, 0.9991, -0.05463, -0.02315, 0.9982, -0.007617, -0.001208, 1.0, 0.002053, 0.01763, 0.9998, -0.009589, 0.02566, 0.9996, -0.01867, 0.01002, 0.9998, -0.02695, -0.005632, 0.9996, -0.01504, -0.009291, 0.9998, -0.007579, -0.001185, 1.0, -0.01869, 0.01003, 0.9998, -0.009575, 0.02566, 0.9996, -0.02795, 0.02412, 0.9993, -0.02741, 0.01348, 0.9995, -0.01867, 0.01005, 0.9998, -0.0274, 0.01347, 0.9995, -0.03673, 0.008334, 0.9993, -0.02695, -0.005626, 0.9996, -0.01868, 0.01005, 0.9998, -0.02795, 0.02412, 0.9993, -0.03924, 0.02008, 0.999, -0.02742, 0.0135, 0.9995, -0.03673, 0.008353, 0.9993, -0.0274, 0.01347, 0.9995, -0.03928, 0.02011, 0.999, 0.007575, 0.001188, 1.0, -0.01766, 0.002857, 0.9998, -0.02786, -0.006258, 0.9996, -0.01178, -0.01846, 0.9998, 0.003017, -0.02789, 0.9996, 0.008409, -0.01558, 0.9998, 0.007535, 0.001197, 1.0, -0.01176, -0.01843, 0.9998, -0.02784, -0.006237, 0.9996, -0.03001, -0.02809, 0.9992, -0.02132, -0.02662, 0.9994, -0.01177, -0.01842, 0.9998, -0.02132, -0.0266, 0.9994, -0.01678, -0.03695, 0.9992, 0.002961, -0.02786, 0.9996, -0.01179, -0.01842, 0.9998, -0.03007, -0.02808, 0.9992, -0.02696, -0.03976, 0.9988, -0.02136, -0.02659, 0.9994, -0.01683, -0.03692, 0.9992, -0.02129, -0.02658, 0.9994, -0.02695, -0.03978, 0.9988, 0.007551, 0.001229, 1.0, 0.002563, -0.01858, 0.9998, 0.01599, -0.02649, 0.9995, 0.0229, -0.006107, 0.9997, 0.02862, 0.01241, 0.9995, 0.01304, 0.01367, 0.9998, 0.00752, 0.001182, 1.0, 0.02291, -0.006132, 0.9997, 0.01594, -0.0265, 0.9995, 0.03804, -0.0224, 0.999, 0.03449, -0.0133, 0.9993, 0.02291, -0.006087, 0.9997, 0.03449, -0.01329, 0.9993, 0.04346, -0.005757, 0.999, 0.0286, 0.01237, 0.9995, 0.02288, -0.006131, 0.9997, 0.03803, -0.02242, 0.999, 0.04828, -0.01779, 0.9987, 0.03454, -0.01332, 0.9993, 0.04346, -0.005784, 0.999, 0.03453, -0.01336, 0.9993, 0.04825, -0.01781, 0.9987, 0.001203, 0.007515, 1.0, 0.009067, 0.0162, 0.9998, 0.003243, 0.03104, 0.9995, -0.01293, 0.02074, 0.9997, -0.0304, 0.01107, 0.9995, -0.01914, -0.002391, 0.9998, 0.001235, 0.007531, 1.0, -0.01291, 0.02073, 0.9997, 0.003243, 0.03104, 0.9995, -0.0197, 0.04098, 0.999, -0.02397, 0.0306, 0.9992, -0.01292, 0.02079, 0.9997, -0.02398, 0.03059, 0.9992, -0.03442, 0.03161, 0.9989, -0.03043, 0.0111, 0.9995, -0.01289, 0.02079, 0.9997, -0.0197, 0.04101, 0.999, -0.02997, 0.04373, 0.9986, -0.02397, 0.03063, 0.9992, -0.03445, 0.03166, 0.9989, -0.02398, 0.03066, 0.9992, -0.03, 0.04373, 0.9986, -0.006826, 0.003505, 1.0, 0.01177, -0.01276, 0.9998, 0.02389, -0.01161, 0.9996, 0.01895, 0.007588, 0.9998, 0.01249, 0.02417, 0.9996, 0.002011, 0.01763, 0.9998, -0.006836, 0.003475, 1.0, 0.01891, 0.007627, 0.9998, 0.02385, -0.01164, 0.9996, 0.03627, 0.002291, 0.9993, 0.02887, 0.007237, 0.9996, 0.01892, 0.007598, 0.9998, 0.02886, 0.00724, 0.9996, 0.0315, 0.01748, 0.9994, 0.01248, 0.02421, 0.9996, 0.01894, 0.007585, 0.9998, 0.03632, 0.002276, 0.9993, 0.04216, 0.01105, 0.999, 0.02888, 0.007225, 0.9996, 0.0315, 0.01748, 0.9994, 0.02886, 0.007232, 0.9996, 0.0422, 0.01107, 0.999, -0.001166, 0.007608, 1.0, -0.01695, -0.008868, 0.9998, -0.02056, -0.02522, 0.9995, -0.001185, -0.02502, 0.9997, 0.02052, -0.0252, 0.9995, 0.01694, -0.008831, 0.9998, -0.001211, 0.007586, 1.0, -0.001206, -0.02501, 0.9997, -0.02055, -0.02523, 0.9995, -0.009591, -0.04796, 0.9988, -0.001855, -0.04105, 0.9992, -0.001144, -0.02503, 0.9997, -0.00191, -0.04104, 0.9992, 0.007953, -0.04796, 0.9988, 0.02051, -0.02522, 0.9995, -0.001208, -0.02501, 0.9997, -0.009609, -0.04793, 0.9988, -0.001816, -0.05641, 0.9984, -0.001877, -0.04108, 0.9992, 0.007963, -0.04801, 0.9988, -0.001898, -0.04112, 0.9992, -0.00181, -0.05638, 0.9984, 0.001232, 0.007506, 1.0, -0.01211, -0.01243, 0.9998, -0.01007, -0.025, 0.9996, 0.008465, -0.019, 0.9998, 0.0245, -0.01167, 0.9996, 0.01746, -0.001402, 0.9998, 0.001195, 0.007478, 1.0, 0.008464, -0.01899, 0.9998, -0.01004, -0.02496, 0.9996, 0.004954, -0.03869, 0.9992, 0.01128, -0.02966, 0.9995, 0.008461, -0.01898, 0.9998, 0.01122, -0.02967, 0.9995, 0.01961, -0.03293, 0.9993, 0.02445, -0.01171, 0.9996, 0.008413, -0.01896, 0.9998, 0.004941, -0.03869, 0.9992, 0.01635, -0.04285, 0.9989, 0.01132, -0.02972, 0.9995, 0.01966, -0.03295, 0.9993, 0.01126, -0.0297, 0.9995, 0.01636, -0.0429, 0.9989, 0.007506, 0.00117, 1.0, 0.01877, -0.002712, 0.9998, 0.03113, 0.008508, 0.9995, 0.01356, 0.02101, 0.9997, -0.002007, 0.03275, 0.9995, -0.008595, 0.01726, 0.9998, 0.007554, 0.001146, 1.0, 0.01361, 0.02102, 0.9997, 0.03112, 0.008468, 0.9995, 0.03335, 0.03229, 0.9989, 0.02147, 0.03239, 0.9992, 0.01357, 0.02106, 0.9997, 0.02147, 0.03236, 0.9992, 0.01915, 0.04263, 0.9989, -0.001992, 0.03274, 0.9995, 0.01361, 0.021, 0.9997, 0.03336, 0.03226, 0.9989, 0.03041, 0.04462, 0.9985, 0.02149, 0.03239, 0.9992, 0.0192, 0.04264, 0.9989, 0.0215, 0.03236, 0.9992, 0.0304, 0.04458, 0.9985, 0.005294, 0.00529, 1.0, -0.01148, 0.01022, 0.9999, -0.02424, 0.005538, 0.9997, -0.01795, -0.007985, 0.9998, -0.01241, -0.02152, 0.9997, -0.002155, -0.01525, 0.9999, 0.005298, 0.005309, 1.0, -0.01799, -0.007971, 0.9998, -0.02418, 0.005492, 0.9997, -0.02702, -0.002723, 0.9996, -0.02381, -0.01021, 0.9997, -0.01798, -0.007965, 0.9998, -0.0238, -0.01013, 0.9997, -0.02177, -0.01417, 0.9997, -0.01241, -0.02148, 0.9997, -0.018, -0.007954, 0.9998, -0.02699, -0.002668, 0.9996, -0.02403, -0.009111, 0.9997, -0.02377, -0.01025, 0.9997, -0.0218, -0.01418, 0.9997, -0.02382, -0.0101, 0.9997, -0.02411, -0.009131, 0.9997, 0.005257, -0.00527, 1.0, -0.002619, 0.01021, 0.9999, -0.003778, 0.01804, 0.9998, -0.01324, 0.007315, 0.9999, -0.01746, -0.00411, 0.9998, -0.009875, -0.008778, 0.9999, 0.005261, -0.005257, 1.0, -0.01317, 0.007314, 0.9999, -0.003712, 0.01799, 0.9998, -0.01273, 0.01481, 0.9998, -0.01504, 0.008415, 0.9999, -0.0131, 0.007336, 0.9999, -0.01503, 0.008415, 0.9999, -0.0188, 0.00432, 0.9998, -0.01741, -0.00409, 0.9998, -0.01315, 0.007322, 0.9999, -0.01271, 0.01482, 0.9998, -0.01611, 0.0101, 0.9998, -0.01501, 0.008497, 0.9999, -0.01884, 0.00425, 0.9998, -0.01502, 0.0085, 0.9999, -0.01613, 0.01008, 0.9998, -0.003456, -0.006726, 1.0, -0.01448, 0.00197, 0.9999, -0.02108, -0.004304, 0.9998, -0.01155, -0.01372, 0.9998, 0.002097, -0.02129, 0.9998, 0.006512, -0.01293, 0.9999, -0.003419, -0.006748, 1.0, -0.0115, -0.01376, 0.9998, -0.021, -0.004328, 0.9998, -0.01706, -0.009755, 0.9998, -0.0135, -0.01468, 0.9998, -0.01153, -0.01371, 0.9998, -0.01348, -0.01465, 0.9998, -0.007981, -0.01948, 0.9998, 0.002164, -0.0213, 0.9998, -0.01154, -0.01371, 0.9998, -0.01701, -0.009688, 0.9998, -0.01233, -0.01413, 0.9998, -0.01349, -0.01463, 0.9998, -0.007879, -0.0194, 0.9998, -0.01338, -0.01461, 0.9998, -0.01246, -0.01414, 0.9998, 0.006675, 0.003361, 1.0, 0.00215, -0.01489, 0.9999, 0.01092, -0.01995, 0.9997, 0.01636, -0.006779, 0.9998, 0.02108, 0.00938, 0.9997, 0.0105, 0.01092, 0.9999, 0.006716, 0.003388, 1.0, 0.01637, -0.006756, 0.9998, 0.01086, -0.01995, 0.9997, 0.01496, -0.01613, 0.9998, 0.0185, -0.009475, 0.9998, 0.01632, -0.00674, 0.9998, 0.01852, -0.0095, 0.9998, 0.02098, -0.002758, 0.9998, 0.02103, 0.009359, 0.9997, 0.01629, -0.006789, 0.9998, 0.01499, -0.01615, 0.9998, 0.01877, -0.01007, 0.9998, 0.01862, -0.009439, 0.9998, 0.02102, -0.002796, 0.9998, 0.01857, -0.009467, 0.9998, 0.01877, -0.01009, 0.9998, 0.003432, 0.006687, 1.0, 0.007233, 0.01305, 0.9999, 0.0028, 0.02299, 0.9997, -0.009471, 0.01587, 0.9998, -0.02324, 0.006221, 0.9997, -0.01528, -0.001946, 0.9999, 0.003411, 0.006666, 1.0, -0.009532, 0.01586, 0.9998, 0.002826, 0.02292, 0.9997, -0.01021, 0.02221, 0.9997, -0.01534, 0.01847, 0.9997, -0.009529, 0.01579, 0.9998, -0.01527, 0.01855, 0.9997, -0.0214, 0.01688, 0.9996, -0.0233, 0.006167, 0.9997, -0.009541, 0.01585, 0.9998, -0.01012, 0.02229, 0.9997, -0.01671, 0.02027, 0.9997, -0.01528, 0.01846, 0.9997, -0.02125, 0.01688, 0.9996, -0.01531, 0.01846, 0.9997, -0.01658, 0.02028, 0.9997, 0.005346, 0.005313, 1.0, 0.009713, -0.009535, 0.9999, 0.01707, -0.007898, 0.9998, 0.01429, 0.006534, 0.9999, 0.008364, 0.01767, 0.9998, 0.001826, 0.01382, 0.9999, 0.005363, 0.005328, 1.0, 0.0143, 0.006526, 0.9999, 0.017, -0.007889, 0.9998, 0.01826, 0.001063, 0.9998, 0.01564, 0.006774, 0.9999, 0.01429, 0.006515, 0.9999, 0.01563, 0.006774, 0.9999, 0.01314, 0.01273, 0.9998, 0.008335, 0.01772, 0.9998, 0.01432, 0.006529, 0.9999, 0.01824, 0.001127, 0.9998, 0.01618, 0.007422, 0.9998, 0.01567, 0.006757, 0.9999, 0.01316, 0.01276, 0.9998, 0.0157, 0.006703, 0.9999, 0.01617, 0.007447, 0.9998, 0.003386, 0.006671, 1.0, -0.01355, -0.007058, 0.9999, -0.01559, -0.01847, 0.9997, -0.001202, -0.01905, 0.9998, 0.01556, -0.01855, 0.9997, 0.01355, -0.007049, 0.9999, 0.003419, 0.006663, 1.0, -0.001223, -0.01906, 0.9998, -0.0156, -0.01842, 0.9997, -0.009743, -0.02324, 0.9997, -0.002181, -0.0243, 0.9997, -0.001267, -0.01896, 0.9998, -0.002201, -0.02432, 0.9997, 0.004864, -0.02423, 0.9997, 0.01556, -0.0185, 0.9997, -0.001229, -0.01899, 0.9998, -0.009781, -0.02327, 0.9997, -0.002573, -0.02427, 0.9997, -0.002146, -0.02429, 0.9997, 0.004954, -0.02425, 0.9997, -0.002214, -0.02429, 0.9997, -0.002656, -0.02415, 0.9997, -0.005349, -0.005408, 1.0, -0.008783, -0.009723, 0.9999, -0.007232, -0.01573, 0.9999, 0.005753, -0.01252, 0.9999, 0.01534, -0.006604, 0.9999, 0.0123, -0.001223, 0.9999, -0.005371, -0.005446, 1.0, 0.005655, -0.0126, 0.9999, -0.007152, -0.01572, 0.9999, -0.002414, -0.01536, 0.9999, 0.003167, -0.01407, 0.9999, 0.005659, -0.01257, 0.9999, 0.003232, -0.01402, 0.9999, 0.01012, -0.01031, 0.9999, 0.01535, -0.006595, 0.9999, 0.005646, -0.01256, 0.9999, -0.002481, -0.01523, 0.9999, 0.002792, -0.01338, 0.9999, 0.003152, -0.01401, 0.9999, 0.01007, -0.01025, 0.9999, -0.008957, -0.01917, 0.9998, 0.002936, -0.0133, 0.9999, 0.006665, 0.003367, 1.0, 0.01503, -0.002171, 0.9999, 0.02309, 0.005655, 0.9997, 0.009991, 0.0158, 0.9998, -0.001956, 0.02406, 0.9997, -0.006877, 0.0138, 0.9999, 0.006657, 0.003383, 1.0, 0.01002, 0.01582, 0.9998, 0.02305, 0.005661, 0.9997, 0.01852, 0.01119, 0.9998, 0.01361, 0.01675, 0.9998, 0.01, 0.01578, 0.9998, 0.01361, 0.01679, 0.9998, 0.005228, 0.02139, 0.9998, -0.002065, 0.02411, 0.9997, 0.009981, 0.01585, 0.9998, 0.01847, 0.01106, 0.9998, 0.01319, 0.01555, 0.9998, 0.01349, 0.01679, 0.9998, 0.005267, 0.02126, 0.9998, 0.0136, 0.0168, 0.9998, 0.01322, 0.01564, 0.9998])] * 3)])

# ---- objects
ob_sm_env_flower_03_lod0 = bpy.data.objects.new('SM_Env_Flower_03_LOD0', me_mesh)

# ---- transforms, parenting, visibility, modifiers, constraints
ob_sm_env_flower_03_lod0.location = (0.0, 0.0, 0.0)
ob_sm_env_flower_03_lod0.color = (0.8, 0.8, 0.8, 1.0)

# ---- collection membership
col_sm_env_flower_03.objects.link(ob_sm_env_flower_03_lod0)

# ---- scene / render settings (as saved in the file)
scene.frame_start = 1; scene.frame_end = 250; scene.frame_set(1)
scene.render.engine = 'BLENDER_EEVEE_NEXT'
bpy.context.view_layer.update()

# ---- added for rendering (the .blend has no active camera and no usable light): camera, sun
cam_auto = bpy.data.cameras.new('AutoCamera')
cam_auto.lens = 50.0
cam_auto.sensor_width = 36.0
cam_auto.clip_end = 1000.0
ob_auto_camera = bpy.data.objects.new('AutoCamera', cam_auto)
scene.collection.objects.link(ob_auto_camera)
ob_auto_camera.location = (0.877122, -1.12207, 0.864165)
ob_auto_camera.rotation_euler = (1.09748, -7.21219e-08, 0.694738)
scene.camera = ob_auto_camera
light_auto_sun = bpy.data.lights.new('AutoSun', 'SUN')
light_auto_sun.energy = 3.0
light_auto_sun.angle = 0.0523599
ob_auto_sun = bpy.data.objects.new('AutoSun', light_auto_sun)
scene.collection.objects.link(ob_auto_sun)
ob_auto_sun.rotation_euler = (0.872665, 0.174533, 0.523599)
bpy.context.view_layer.update()
